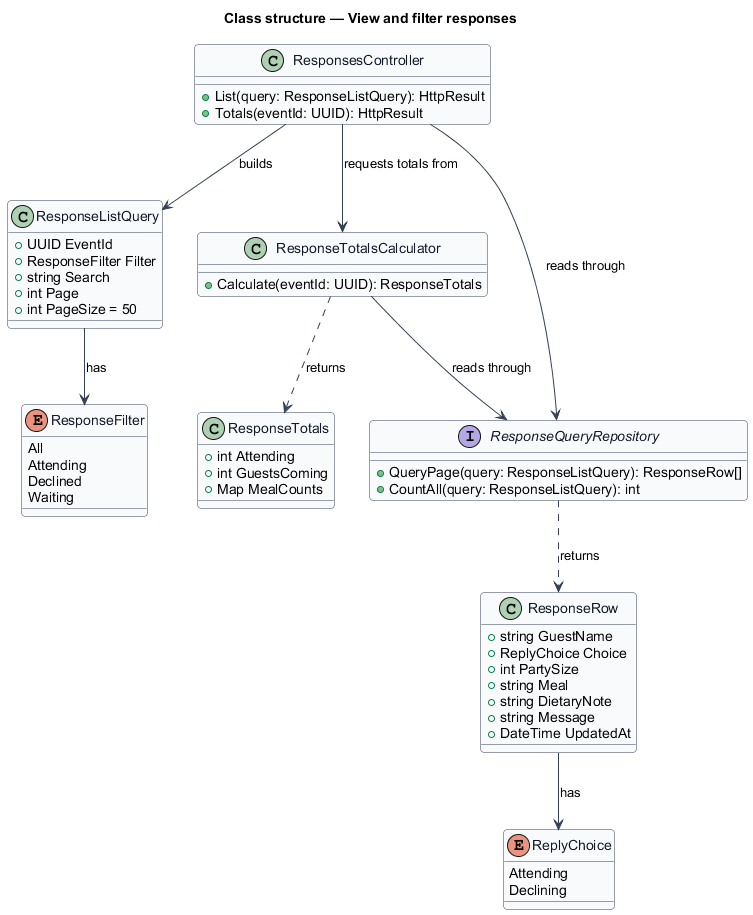

The diagram above was rendered by PlantUML. Its source (embedded in the PNG):
@startuml
' --- shared skin header ---
skinparam backgroundColor #FFFFFF
skinparam shadowing false
skinparam roundcorner 8
skinparam defaultFontName Arial
skinparam ArrowColor #344054
skinparam class {
  BorderColor #344054
  FontColor #101828
  BackgroundColor #F9FAFB
}
' --------------------------
title Class structure — View and filter responses

enum ResponseFilter {
  All
  Attending
  Declined
  Waiting
}

enum ReplyChoice {
  Attending
  Declining
}

class ResponseListQuery {
  +UUID EventId
  +ResponseFilter Filter
  +string Search
  +int Page
  +int PageSize = 50
}

class ResponseRow {
  +string GuestName
  +ReplyChoice Choice
  +int PartySize
  +string Meal
  +string DietaryNote
  +string Message
  +DateTime UpdatedAt
}

class ResponseTotals {
  +int Attending
  +int GuestsComing
  +Map MealCounts
}

class ResponseTotalsCalculator {
  +Calculate(eventId: UUID): ResponseTotals
}

interface ResponseQueryRepository {
  +QueryPage(query: ResponseListQuery): ResponseRow[]
  +CountAll(query: ResponseListQuery): int
}

class ResponsesController {
  +List(query: ResponseListQuery): HttpResult
  +Totals(eventId: UUID): HttpResult
}

ResponsesController --> ResponseListQuery : builds
ResponsesController --> ResponseTotalsCalculator : requests totals from
ResponsesController --> ResponseQueryRepository : reads through
ResponseListQuery --> ResponseFilter : has
ResponseQueryRepository ..> ResponseRow : returns
ResponseTotalsCalculator ..> ResponseTotals : returns
ResponseTotalsCalculator --> ResponseQueryRepository : reads through
ResponseRow --> ReplyChoice : has
@enduml